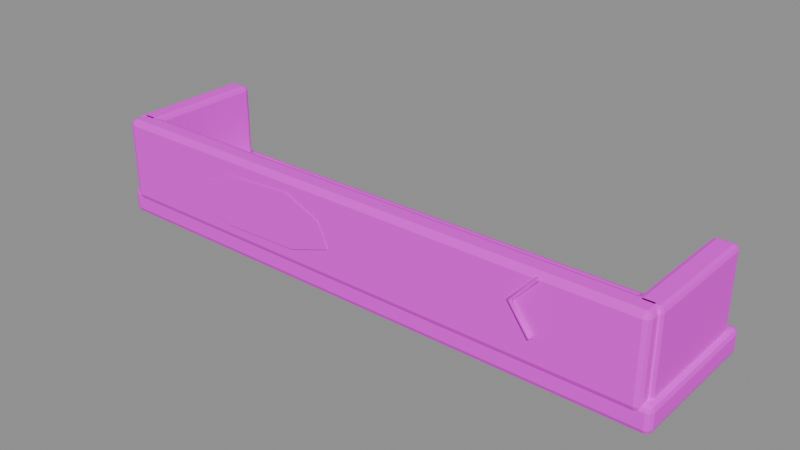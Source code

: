 # Source: balcony.blend  (saved by Blender 5.2.45; exported with 4.5.12 LTS)
import bpy
from mathutils import Matrix  # noqa: F401  (used for matrix-valued properties, if any)

bpy.ops.wm.read_factory_settings(use_empty=True)
scene = bpy.context.scene
scene.name = '混凝土栏板阳台'

# ---- collections
col_sea_scene_orf_balcony = bpy.data.collections.new('SEA-SCENE-ORF-BALCONY'); scene.collection.children.link(col_sea_scene_orf_balcony)

# ---- images (referenced by path relative to the original .blend; pixels are not part of the script)
import os
ASSET_DIR = os.environ.get("B2B_ASSET_DIR", "")  # directory of the original .blend (textures are referenced by path, not embedded)
HERE = os.path.dirname(os.path.abspath(__file__))  # packed textures are extracted next to this script under _unpacked/

def load_image(name, relpath, width, height, colorspace="sRGB"):
    """Load a texture the original file referenced (path relative to the .blend, or extracted next to this script)."""
    p = next((c for c in (os.path.join(HERE, relpath), os.path.join(ASSET_DIR, relpath)) if relpath and os.path.exists(c)), "")
    if p:
        img = bpy.data.images.load(p, check_existing=True)
        img.name = name
    else:  # same state as the original file: an image datablock whose file is absent (Cycles renders it pink)
        img = bpy.data.images.new(name, width, height)
        img.source = "FILE"
        img.filepath = "//" + (relpath or name)
    img.colorspace_settings.name = colorspace
    return img
img_sea_cabin_timber_8x8_512_png = load_image('sea_cabin_timber_8x8_512.png', 'sea_cabin_timber_8x8_512.png', 1024, 1024, 'sRGB')

# ---- materials (node trees are filled in below, after node groups)
mat_sea_matte = bpy.data.materials.new('SEA_Matte')
mat_sea_matte.use_backface_culling_lightprobe_volume = False

# ---- material node trees
mat_sea_matte.use_nodes = True; mat_sea_matte.node_tree.nodes.clear()
_N = mat_sea_matte.node_tree.nodes; _L = mat_sea_matte.node_tree.links
n0 = _N.new('ShaderNodeOutputMaterial'); n0.name = '材质输出'; n0.location = (0, 0)
n1 = _N.new('ShaderNodeBsdfPrincipled'); n1.name = '原理化 BSDF'; n1.location = (0, 0)
n1.inputs[1].default_value = 0.02
n1.inputs[2].default_value = 0.72
n2 = _N.new('ShaderNodeUVMap'); n2.name = 'UV 贴图'; n2.location = (0, 0)
n2.uv_map = 'PaletteUV'
n3 = _N.new('ShaderNodeTexImage'); n3.name = '图像纹理'; n3.location = (0, 0)
n3.image = img_sea_cabin_timber_8x8_512_png
n3.interpolation = 'Closest'
_L.new(n2.outputs[0], n3.inputs[0])
_L.new(n3.outputs[0], n1.inputs[0])
_L.new(n1.outputs[0], n0.inputs[0])
n0.is_active_output = True

# ---- meshes
me_274 = bpy.data.meshes.new('立方体.274')
me_274.from_pydata([(-2.5, -0.625, -0.11), (-2.5, -0.625, 0.11), (-2.5, 0.625, -0.11), (-2.5, 0.625, 0.11), (2.5, -0.625, -0.11), (2.5, -0.625, 0.11), (2.5, 0.625, -0.11), (2.5, 0.625, 0.11)], [], [(0, 1, 3, 2), (2, 3, 7, 6), (6, 7, 5, 4), (4, 5, 1, 0), (2, 6, 4, 0), (7, 3, 1, 5)])
_uv = me_274.uv_layers.new(name='PaletteUV')
_uv.uv.foreach_set('vector', [0.785, 0.035, 0.84, 0.035, 0.84, 0.09, 0.785, 0.09, 0.785, 0.035, 0.84, 0.035, 0.84, 0.09, 0.785, 0.09, 0.785, 0.035, 0.84, 0.035, 0.84, 0.09, 0.785, 0.09, 0.785, 0.035, 0.84, 0.035, 0.84, 0.09, 0.785, 0.09, 0.785, 0.035, 0.84, 0.035, 0.84, 0.09, 0.785, 0.09, 0.785, 0.035, 0.84, 0.035, 0.84, 0.09, 0.785, 0.09])
me_274.materials.append(mat_sea_matte)
me_274.update()
me_275 = bpy.data.meshes.new('立方体.275')
me_275.from_pydata([(-2.425, -0.1, -0.36), (-2.425, -0.1, 0.36), (-2.425, 0.1, -0.36), (-2.425, 0.1, 0.36), (2.425, -0.1, -0.36), (2.425, -0.1, 0.36), (2.425, 0.1, -0.36), (2.425, 0.1, 0.36)], [], [(0, 1, 3, 2), (2, 3, 7, 6), (6, 7, 5, 4), (4, 5, 1, 0), (2, 6, 4, 0), (7, 3, 1, 5)])
_uv = me_275.uv_layers.new(name='PaletteUV')
_uv.uv.foreach_set('vector', [0.66, 0.035, 0.715, 0.035, 0.715, 0.09, 0.66, 0.09, 0.66, 0.035, 0.715, 0.035, 0.715, 0.09, 0.66, 0.09, 0.66, 0.035, 0.715, 0.035, 0.715, 0.09, 0.66, 0.09, 0.66, 0.035, 0.715, 0.035, 0.715, 0.09, 0.66, 0.09, 0.66, 0.035, 0.715, 0.035, 0.715, 0.09, 0.66, 0.09, 0.66, 0.035, 0.715, 0.035, 0.715, 0.09, 0.66, 0.09])
me_275.materials.append(mat_sea_matte)
me_275.update()
me_276 = bpy.data.meshes.new('立方体.276')
me_276.from_pydata([(-0.1, -0.55, -0.36), (-0.1, -0.55, 0.36), (-0.1, 0.55, -0.36), (-0.1, 0.55, 0.36), (0.1, -0.55, -0.36), (0.1, -0.55, 0.36), (0.1, 0.55, -0.36), (0.1, 0.55, 0.36)], [], [(0, 1, 3, 2), (2, 3, 7, 6), (6, 7, 5, 4), (4, 5, 1, 0), (2, 6, 4, 0), (7, 3, 1, 5)])
_uv = me_276.uv_layers.new(name='PaletteUV')
_uv.uv.foreach_set('vector', [0.66, 0.035, 0.715, 0.035, 0.715, 0.09, 0.66, 0.09, 0.66, 0.035, 0.715, 0.035, 0.715, 0.09, 0.66, 0.09, 0.66, 0.035, 0.715, 0.035, 0.715, 0.09, 0.66, 0.09, 0.66, 0.035, 0.715, 0.035, 0.715, 0.09, 0.66, 0.09, 0.66, 0.035, 0.715, 0.035, 0.715, 0.09, 0.66, 0.09, 0.66, 0.035, 0.715, 0.035, 0.715, 0.09, 0.66, 0.09])
me_276.materials.append(mat_sea_matte)
me_276.update()
me_277 = bpy.data.meshes.new('立方体.277')
me_277.from_pydata([(-0.1, -0.55, -0.36), (-0.1, -0.55, 0.36), (-0.1, 0.55, -0.36), (-0.1, 0.55, 0.36), (0.1, -0.55, -0.36), (0.1, -0.55, 0.36), (0.1, 0.55, -0.36), (0.1, 0.55, 0.36)], [], [(0, 1, 3, 2), (2, 3, 7, 6), (6, 7, 5, 4), (4, 5, 1, 0), (2, 6, 4, 0), (7, 3, 1, 5)])
_uv = me_277.uv_layers.new(name='PaletteUV')
_uv.uv.foreach_set('vector', [0.66, 0.035, 0.715, 0.035, 0.715, 0.09, 0.66, 0.09, 0.66, 0.035, 0.715, 0.035, 0.715, 0.09, 0.66, 0.09, 0.66, 0.035, 0.715, 0.035, 0.715, 0.09, 0.66, 0.09, 0.66, 0.035, 0.715, 0.035, 0.715, 0.09, 0.66, 0.09, 0.66, 0.035, 0.715, 0.035, 0.715, 0.09, 0.66, 0.09, 0.66, 0.035, 0.715, 0.035, 0.715, 0.09, 0.66, 0.09])
me_277.materials.append(mat_sea_matte)
me_277.update()
me_001 = bpy.data.meshes.new('阳台栏板剥落.001')
me_001.from_pydata([(-1.525, -0.66, 0.3664), (-1.255, -0.66, 0.28), (-0.553, -0.66, 0.2992), (-0.175, -0.66, 0.424), (-0.2695, -0.66, 0.6256), (-0.58, -0.66, 0.76), (-1.188, -0.66, 0.7264), (-1.498, -0.66, 0.592)], [], [(0, 1, 2, 3, 4, 5, 6, 7)])
_uv = me_001.uv_layers.new(name='PaletteUV')
_uv.uv.foreach_set('vector', [0.41, 0.91, 0.465, 0.91, 0.465, 0.965, 0.41, 0.965, 0.41, 0.91, 0.465, 0.91, 0.465, 0.965, 0.41, 0.965])
me_001.materials.append(mat_sea_matte)
me_001.update()
me_001_1 = bpy.data.meshes.new('阳台边缘裂缝.001')
me_001_1.from_pydata([(1.639, -0.6743, 0.8605), (1.638, -0.6563, 0.8605), (1.65, -0.647, 0.85), (1.661, -0.6557, 0.8395), (1.662, -0.6737, 0.8395), (1.65, -0.683, 0.85), (1.435, -0.6794, 0.6309), (1.434, -0.6614, 0.6307), (1.449, -0.652, 0.6298), (1.465, -0.6606, 0.6291), (1.466, -0.6786, 0.6293), (1.451, -0.688, 0.6302), (1.608, -0.6795, 0.3909), (1.607, -0.6615, 0.3906), (1.62, -0.652, 0.3997), (1.632, -0.6605, 0.4091), (1.633, -0.6785, 0.4094), (1.62, -0.688, 0.4003)], [], [(0, 6, 11, 5), (1, 7, 6, 0), (2, 8, 7, 1), (3, 9, 8, 2), (4, 10, 9, 3), (5, 11, 10, 4), (6, 12, 17, 11), (7, 13, 12, 6), (8, 14, 13, 7), (9, 15, 14, 8), (10, 16, 15, 9), (11, 17, 16, 10)])
me_001_1.polygons.foreach_set('use_smooth', [True] * 12)
_uv = me_001_1.uv_layers.new(name='PaletteUV')
_uv.uv.foreach_set('vector', [0.16, 0.035, 0.215, 0.035, 0.215, 0.09, 0.16, 0.09, 0.16, 0.035, 0.215, 0.035, 0.215, 0.09, 0.16, 0.09, 0.16, 0.035, 0.215, 0.035, 0.215, 0.09, 0.16, 0.09, 0.16, 0.035, 0.215, 0.035, 0.215, 0.09, 0.16, 0.09, 0.16, 0.035, 0.215, 0.035, 0.215, 0.09, 0.16, 0.09, 0.16, 0.035, 0.215, 0.035, 0.215, 0.09, 0.16, 0.09, 0.16, 0.035, 0.215, 0.035, 0.215, 0.09, 0.16, 0.09, 0.16, 0.035, 0.215, 0.035, 0.215, 0.09, 0.16, 0.09, 0.16, 0.035, 0.215, 0.035, 0.215, 0.09, 0.16, 0.09, 0.16, 0.035, 0.215, 0.035, 0.215, 0.09, 0.16, 0.09, 0.16, 0.035, 0.215, 0.035, 0.215, 0.09, 0.16, 0.09, 0.16, 0.035, 0.215, 0.035, 0.215, 0.09, 0.16, 0.09])
me_001_1.materials.append(mat_sea_matte)
me_001_1.auto_texspace = False
me_001_1.update()

# ---- objects
ob_balcony = bpy.data.objects.new('balcony_组件根', None)
ob_x = bpy.data.objects.new('阳台厚底板', me_274)
ob_x_1 = bpy.data.objects.new('阳台前栏板', me_275)
ob_x_2 = bpy.data.objects.new('阳台左栏板', me_276)
ob_x_3 = bpy.data.objects.new('阳台右栏板', me_277)
ob_x_4 = bpy.data.objects.new('阳台栏板剥落', me_001)
ob_x_5 = bpy.data.objects.new('阳台边缘裂缝', me_001_1)

# ---- transforms, parenting, visibility, modifiers, constraints
ob_balcony.location = (0.0, 0.0, 0.0)
ob_x.parent = ob_balcony
ob_x.location = (0.0, 0.0315, 0.11)
_m = ob_x.modifiers.new('实体柔边', 'BEVEL')
_m.width = 0.045
_m.width_pct = 0.045
_m.segments = 2
ob_x_1.parent = ob_balcony
ob_x_1.location = (0.0, -0.5185, 0.52)
_m = ob_x_1.modifiers.new('实体柔边', 'BEVEL')
_m.width = 0.045
_m.width_pct = 0.045
_m.segments = 2
ob_x_2.parent = ob_balcony
ob_x_2.location = (-2.35, 0.0315, 0.52)
_m = ob_x_2.modifiers.new('实体柔边', 'BEVEL')
_m.width = 0.04
_m.width_pct = 0.04
_m.segments = 2
ob_x_3.parent = ob_balcony
ob_x_3.location = (2.35, 0.0315, 0.52)
_m = ob_x_3.modifiers.new('实体柔边', 'BEVEL')
_m.width = 0.04
_m.width_pct = 0.04
_m.segments = 2
ob_x_4.parent = ob_balcony
ob_x_4.location = (0.0, 0.0315, 0.0)
ob_x_5.parent = ob_balcony
ob_x_5.location = (0.0, 0.0315, 0.0)

# ---- collection membership
col_sea_scene_orf_balcony.objects.link(ob_balcony)
col_sea_scene_orf_balcony.objects.link(ob_x)
col_sea_scene_orf_balcony.objects.link(ob_x_1)
col_sea_scene_orf_balcony.objects.link(ob_x_2)
col_sea_scene_orf_balcony.objects.link(ob_x_3)
col_sea_scene_orf_balcony.objects.link(ob_x_4)
col_sea_scene_orf_balcony.objects.link(ob_x_5)

# ---- scene / render settings (as saved in the file)
scene.frame_start = 1; scene.frame_end = 250; scene.frame_set(1)
scene.render.engine = 'BLENDER_EEVEE_NEXT'
scene.render.bake_bias = 0.0
scene.render.bake_samples = 0
scene.render.compositor_device = 'GPU'
scene.eevee.use_volume_custom_range = False
scene.eevee.fast_gi_thickness_near = 0.1
scene.eevee.fast_gi_thickness_far = 0.0
scene.eevee.ray_tracing_options.screen_trace_thickness = 0.1
bpy.context.view_layer.update()

# ---- added for rendering (the .blend has no active camera and no usable light): camera, sun + grey world if the file has none
cam_auto = bpy.data.cameras.new('AutoCamera')
cam_auto.lens = 50.0
cam_auto.sensor_width = 36.0
cam_auto.clip_end = 1000.0
ob_auto_camera = bpy.data.objects.new('AutoCamera', cam_auto)
scene.collection.objects.link(ob_auto_camera)
ob_auto_camera.location = (4.85177, -5.82213, 4.32142)
ob_auto_camera.rotation_euler = (1.09748, -7.21219e-08, 0.694738)
scene.camera = ob_auto_camera
light_auto_sun = bpy.data.lights.new('AutoSun', 'SUN')
light_auto_sun.energy = 3.0
light_auto_sun.angle = 0.0523599
ob_auto_sun = bpy.data.objects.new('AutoSun', light_auto_sun)
scene.collection.objects.link(ob_auto_sun)
ob_auto_sun.rotation_euler = (0.872665, 0.174533, 0.523599)
if scene.world is None:
    world_auto = bpy.data.worlds.new('AutoWorld')
    world_auto.color = (0.3, 0.3, 0.3)
    scene.world = world_auto
bpy.context.view_layer.update()
